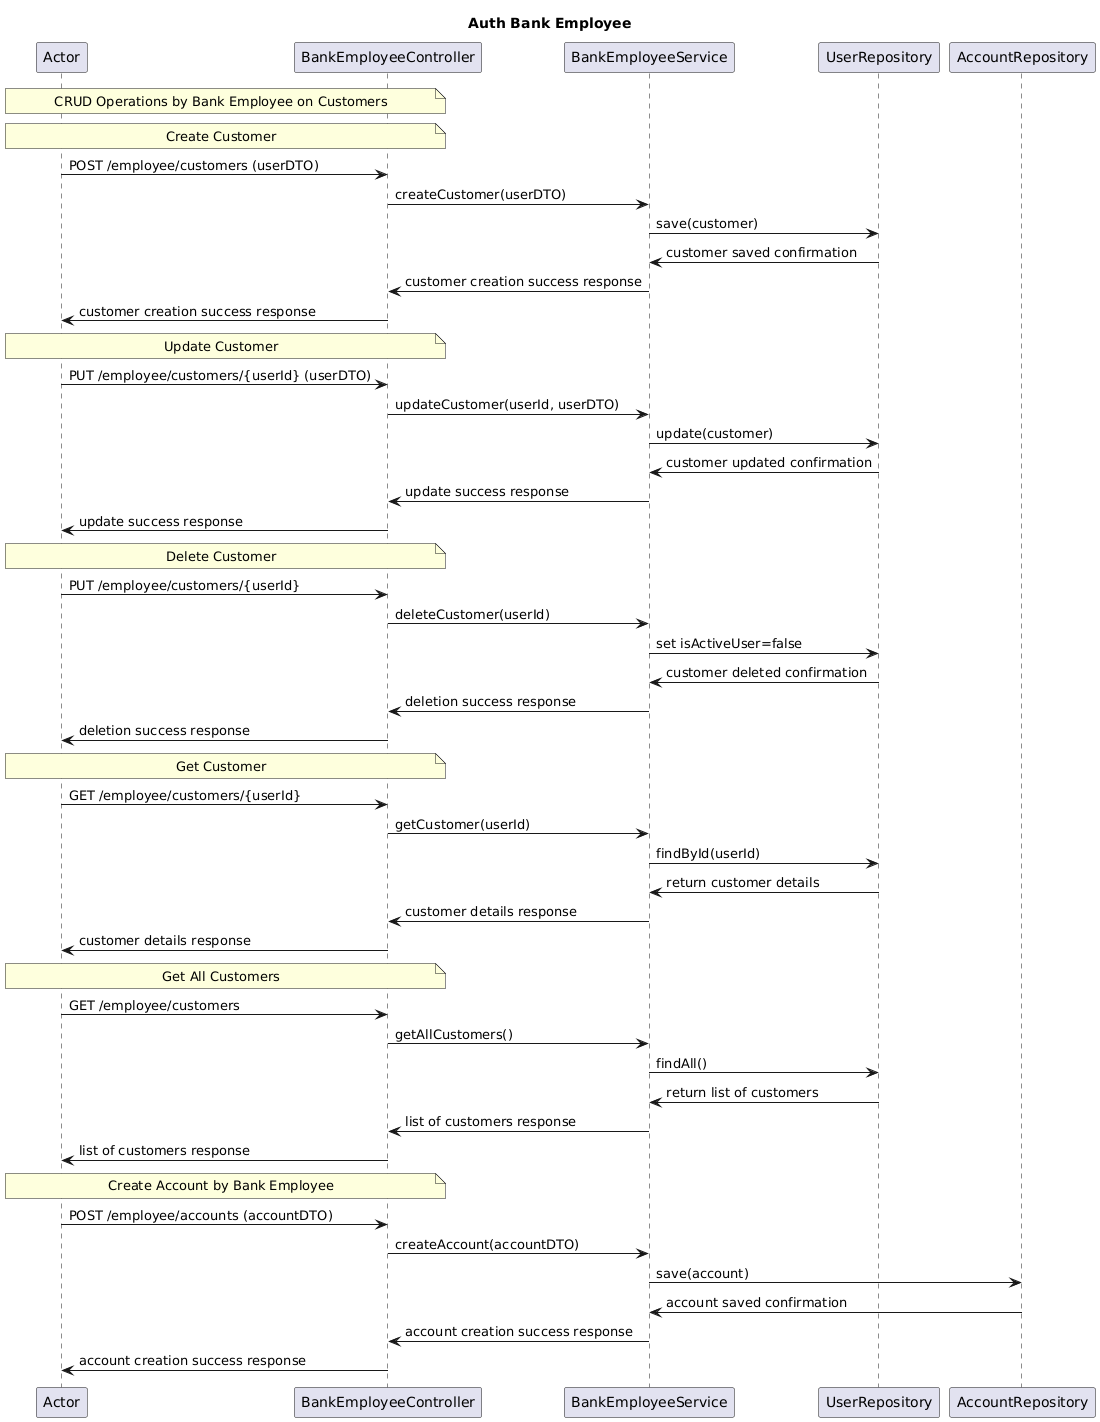

The diagram above was rendered by PlantUML. Its source (embedded in the PNG):
@startuml
title Auth Bank Employee
Note over Actor, BankEmployeeController: CRUD Operations by Bank Employee on Customers

Note over Actor, BankEmployeeController: Create Customer
Actor->BankEmployeeController: POST /employee/customers (userDTO)
BankEmployeeController->BankEmployeeService: createCustomer(userDTO)
BankEmployeeService->UserRepository: save(customer)
UserRepository->BankEmployeeService: customer saved confirmation
BankEmployeeService->BankEmployeeController: customer creation success response
BankEmployeeController->Actor: customer creation success response

Note over Actor, BankEmployeeController: Update Customer
Actor->BankEmployeeController: PUT /employee/customers/{userId} (userDTO)
BankEmployeeController->BankEmployeeService: updateCustomer(userId, userDTO)
BankEmployeeService->UserRepository: update(customer)
UserRepository->BankEmployeeService: customer updated confirmation
BankEmployeeService->BankEmployeeController: update success response
BankEmployeeController->Actor: update success response

Note over Actor, BankEmployeeController: Delete Customer
Actor->BankEmployeeController: PUT /employee/customers/{userId}
BankEmployeeController->BankEmployeeService: deleteCustomer(userId)
BankEmployeeService->UserRepository: set isActiveUser=false
UserRepository->BankEmployeeService: customer deleted confirmation
BankEmployeeService->BankEmployeeController: deletion success response
BankEmployeeController->Actor: deletion success response

Note over Actor, BankEmployeeController: Get Customer
Actor->BankEmployeeController: GET /employee/customers/{userId}
BankEmployeeController->BankEmployeeService: getCustomer(userId)
BankEmployeeService->UserRepository: findById(userId)
UserRepository->BankEmployeeService: return customer details
BankEmployeeService->BankEmployeeController: customer details response
BankEmployeeController->Actor: customer details response

Note over Actor, BankEmployeeController: Get All Customers
Actor->BankEmployeeController: GET /employee/customers
BankEmployeeController->BankEmployeeService: getAllCustomers()
BankEmployeeService->UserRepository: findAll()
UserRepository->BankEmployeeService: return list of customers
BankEmployeeService->BankEmployeeController: list of customers response
BankEmployeeController->Actor: list of customers response

Note over Actor, BankEmployeeController: Create Account by Bank Employee
Actor->BankEmployeeController: POST /employee/accounts (accountDTO)
BankEmployeeController->BankEmployeeService: createAccount(accountDTO)
BankEmployeeService->AccountRepository: save(account)
AccountRepository->BankEmployeeService: account saved confirmation
BankEmployeeService->BankEmployeeController: account creation success response
BankEmployeeController->Actor: account creation success response
@enduml